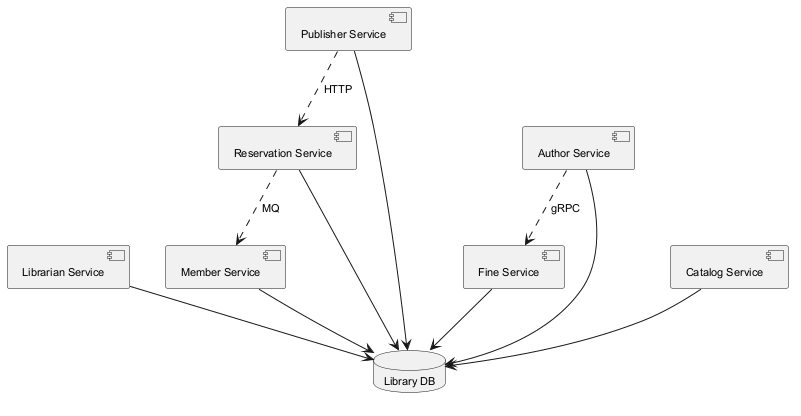

The diagram above was rendered by PlantUML. Its source (embedded in the PNG):
@startuml
skinparam monochrome true
skinparam defaultFontSize 11
component "Librarian Service" as C_LibrarianService
component "Member Service" as C_MemberService
component "Publisher Service" as C_PublisherService
component "Fine Service" as C_FineService
component "Reservation Service" as C_ReservationService
component "Author Service" as C_AuthorService
component "Catalog Service" as C_CatalogService
database "Library DB" as DB_library
C_LibrarianService --> DB_library
C_MemberService --> DB_library
C_PublisherService --> DB_library
C_FineService --> DB_library
C_ReservationService --> DB_library
C_AuthorService --> DB_library
C_CatalogService --> DB_library
C_PublisherService ..> C_ReservationService : HTTP
C_AuthorService ..> C_FineService : gRPC
C_ReservationService ..> C_MemberService : MQ
@enduml